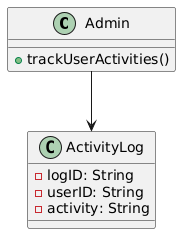

The diagram above was rendered by PlantUML. Its source (embedded in the PNG):
@startuml
class Admin {
  +trackUserActivities()
}

class ActivityLog {
  -logID: String
  -userID: String
  -activity: String
}

Admin --> ActivityLog
@enduml